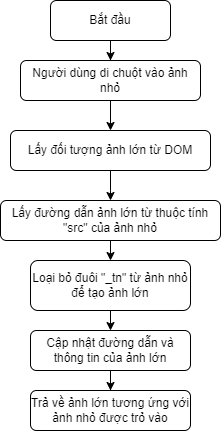

The diagram above was exported from draw.io. Its source (the exported page's mxGraphModel, read from the mxfile embedded in the PNG):
<mxGraphModel dx="724" dy="385" grid="1" gridSize="10" guides="1" tooltips="1" connect="1" arrows="1" fold="1" page="1" pageScale="1" pageWidth="827" pageHeight="1169" math="0" shadow="0">
  <root>
    <mxCell id="0" />
    <mxCell id="1" parent="0" />
    <mxCell id="_zsMLKrOWo7U6762tcOx-111" style="edgeStyle=orthogonalEdgeStyle;rounded=0;orthogonalLoop=1;jettySize=auto;html=1;" edge="1" parent="1" source="_zsMLKrOWo7U6762tcOx-1" target="_zsMLKrOWo7U6762tcOx-110">
      <mxGeometry relative="1" as="geometry" />
    </mxCell>
    <mxCell id="_zsMLKrOWo7U6762tcOx-1" value="Bắt đầu" style="rounded=1;whiteSpace=wrap;html=1;" vertex="1" parent="1">
      <mxGeometry x="230" y="20" width="120" height="40" as="geometry" />
    </mxCell>
    <mxCell id="_zsMLKrOWo7U6762tcOx-11" style="edgeStyle=orthogonalEdgeStyle;rounded=0;orthogonalLoop=1;jettySize=auto;html=1;" edge="1" parent="1" source="_zsMLKrOWo7U6762tcOx-2">
      <mxGeometry relative="1" as="geometry">
        <mxPoint x="290" y="220" as="targetPoint" />
      </mxGeometry>
    </mxCell>
    <mxCell id="_zsMLKrOWo7U6762tcOx-2" value="Lấy đối tượng ảnh lớn từ DOM" style="rounded=1;whiteSpace=wrap;html=1;" vertex="1" parent="1">
      <mxGeometry x="190" y="150" width="200" height="40" as="geometry" />
    </mxCell>
    <mxCell id="_zsMLKrOWo7U6762tcOx-84" style="edgeStyle=orthogonalEdgeStyle;rounded=0;orthogonalLoop=1;jettySize=auto;html=1;entryX=0.5;entryY=0;entryDx=0;entryDy=0;" edge="1" parent="1" source="_zsMLKrOWo7U6762tcOx-64">
      <mxGeometry relative="1" as="geometry">
        <mxPoint x="290" y="280" as="targetPoint" />
      </mxGeometry>
    </mxCell>
    <mxCell id="_zsMLKrOWo7U6762tcOx-64" value="Lấy đường dẫn ảnh lớn từ thuộc tính &quot;src&quot; của ảnh nhỏ" style="rounded=1;whiteSpace=wrap;html=1;" vertex="1" parent="1">
      <mxGeometry x="180" y="220" width="220" height="40" as="geometry" />
    </mxCell>
    <mxCell id="_zsMLKrOWo7U6762tcOx-92" style="edgeStyle=orthogonalEdgeStyle;rounded=0;orthogonalLoop=1;jettySize=auto;html=1;entryX=0.5;entryY=0;entryDx=0;entryDy=0;" edge="1" parent="1" source="_zsMLKrOWo7U6762tcOx-90">
      <mxGeometry relative="1" as="geometry">
        <mxPoint x="290" y="350" as="targetPoint" />
      </mxGeometry>
    </mxCell>
    <mxCell id="_zsMLKrOWo7U6762tcOx-90" value="Loại bỏ đuôi &quot;_tn&quot; từ ảnh nhỏ để tạo ảnh lớn" style="rounded=1;whiteSpace=wrap;html=1;" vertex="1" parent="1">
      <mxGeometry x="210" y="280" width="160" height="50" as="geometry" />
    </mxCell>
    <mxCell id="_zsMLKrOWo7U6762tcOx-114" style="edgeStyle=orthogonalEdgeStyle;rounded=0;orthogonalLoop=1;jettySize=auto;html=1;entryX=0.5;entryY=0;entryDx=0;entryDy=0;" edge="1" parent="1" source="_zsMLKrOWo7U6762tcOx-109" target="_zsMLKrOWo7U6762tcOx-113">
      <mxGeometry relative="1" as="geometry" />
    </mxCell>
    <mxCell id="_zsMLKrOWo7U6762tcOx-109" value="Cập nhật đường dẫn và thông tin của ảnh lớn" style="rounded=1;whiteSpace=wrap;html=1;" vertex="1" parent="1">
      <mxGeometry x="210" y="350" width="160" height="40" as="geometry" />
    </mxCell>
    <mxCell id="_zsMLKrOWo7U6762tcOx-112" style="edgeStyle=orthogonalEdgeStyle;rounded=0;orthogonalLoop=1;jettySize=auto;html=1;entryX=0.5;entryY=0;entryDx=0;entryDy=0;" edge="1" parent="1" source="_zsMLKrOWo7U6762tcOx-110" target="_zsMLKrOWo7U6762tcOx-2">
      <mxGeometry relative="1" as="geometry" />
    </mxCell>
    <mxCell id="_zsMLKrOWo7U6762tcOx-110" value="Người dùng di chuột vào ảnh nhỏ" style="rounded=1;whiteSpace=wrap;html=1;" vertex="1" parent="1">
      <mxGeometry x="200" y="80" width="180" height="40" as="geometry" />
    </mxCell>
    <mxCell id="_zsMLKrOWo7U6762tcOx-113" value="Trả về ảnh lớn tương ứng với ảnh nhỏ được trỏ vào" style="rounded=1;whiteSpace=wrap;html=1;" vertex="1" parent="1">
      <mxGeometry x="210" y="410" width="160" height="40" as="geometry" />
    </mxCell>
  </root>
</mxGraphModel>